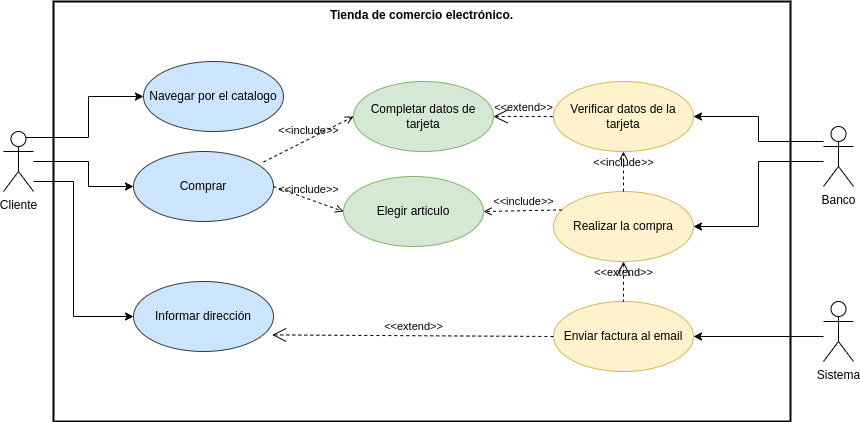

The diagram above was exported from draw.io. Its source (the exported page's mxGraphModel, read from the mxfile embedded in the PNG):
<mxGraphModel dx="1216" dy="765" grid="1" gridSize="10" guides="1" tooltips="1" connect="1" arrows="1" fold="1" page="1" pageScale="1" pageWidth="827" pageHeight="1169" background="#ffffff" math="0" shadow="0">
  <root>
    <mxCell id="0" />
    <mxCell id="1" parent="0" />
    <mxCell id="51" value="Tienda de comercio electrónico." style="shape=rect;html=1;verticalAlign=top;fontStyle=1;whiteSpace=wrap;align=center;fillColor=none;strokeWidth=2;" parent="1" vertex="1">
      <mxGeometry x="90" y="260" width="737" height="420" as="geometry" />
    </mxCell>
    <mxCell id="23" style="edgeStyle=orthogonalEdgeStyle;rounded=0;html=1;exitX=0.75;exitY=0.1;exitDx=0;exitDy=0;exitPerimeter=0;entryX=0;entryY=0.5;entryDx=0;entryDy=0;" parent="1" source="2" target="8" edge="1">
      <mxGeometry relative="1" as="geometry" />
    </mxCell>
    <mxCell id="26" style="edgeStyle=orthogonalEdgeStyle;rounded=0;html=1;entryX=0;entryY=0.5;entryDx=0;entryDy=0;" parent="1" source="2" target="24" edge="1">
      <mxGeometry relative="1" as="geometry">
        <Array as="points">
          <mxPoint x="125" y="420" />
          <mxPoint x="125" y="445" />
        </Array>
      </mxGeometry>
    </mxCell>
    <mxCell id="49" style="edgeStyle=orthogonalEdgeStyle;rounded=0;html=1;entryX=0;entryY=0.5;entryDx=0;entryDy=0;" parent="1" source="2" target="11" edge="1">
      <mxGeometry relative="1" as="geometry">
        <Array as="points">
          <mxPoint x="110" y="440" />
          <mxPoint x="110" y="575" />
        </Array>
      </mxGeometry>
    </mxCell>
    <mxCell id="2" value="Cliente" style="shape=umlActor;html=1;verticalLabelPosition=bottom;verticalAlign=top;align=center;" parent="1" vertex="1">
      <mxGeometry x="40" y="390" width="30" height="60" as="geometry" />
    </mxCell>
    <mxCell id="39" style="edgeStyle=orthogonalEdgeStyle;rounded=0;html=1;entryX=1;entryY=0.5;entryDx=0;entryDy=0;" parent="1" source="3" target="15" edge="1">
      <mxGeometry relative="1" as="geometry">
        <Array as="points">
          <mxPoint x="830" y="595" />
          <mxPoint x="830" y="595" />
        </Array>
      </mxGeometry>
    </mxCell>
    <mxCell id="3" value="Sistema" style="shape=umlActor;html=1;verticalLabelPosition=bottom;verticalAlign=top;align=center;" parent="1" vertex="1">
      <mxGeometry x="860" y="560" width="30" height="60" as="geometry" />
    </mxCell>
    <mxCell id="35" style="edgeStyle=orthogonalEdgeStyle;rounded=0;html=1;entryX=1;entryY=0.5;entryDx=0;entryDy=0;" parent="1" source="7" target="13" edge="1">
      <mxGeometry relative="1" as="geometry">
        <Array as="points">
          <mxPoint x="795" y="400" />
          <mxPoint x="795" y="375" />
        </Array>
      </mxGeometry>
    </mxCell>
    <mxCell id="50" style="edgeStyle=orthogonalEdgeStyle;rounded=0;html=1;entryX=1;entryY=0.5;entryDx=0;entryDy=0;" parent="1" source="7" target="14" edge="1">
      <mxGeometry relative="1" as="geometry">
        <Array as="points">
          <mxPoint x="795" y="420" />
          <mxPoint x="795" y="485" />
        </Array>
      </mxGeometry>
    </mxCell>
    <mxCell id="7" value="Banco" style="shape=umlActor;html=1;verticalLabelPosition=bottom;verticalAlign=top;align=center;" parent="1" vertex="1">
      <mxGeometry x="860" y="385" width="30" height="60" as="geometry" />
    </mxCell>
    <mxCell id="8" value="Navegar por el catalogo" style="ellipse;whiteSpace=wrap;html=1;fillColor=#cce5ff;strokeColor=#36393d;" parent="1" vertex="1">
      <mxGeometry x="180" y="320" width="140" height="70" as="geometry" />
    </mxCell>
    <mxCell id="9" value="Elegir articulo" style="ellipse;whiteSpace=wrap;html=1;fillColor=#d5e8d4;strokeColor=#82b366;" parent="1" vertex="1">
      <mxGeometry x="380" y="435" width="140" height="70" as="geometry" />
    </mxCell>
    <mxCell id="11" value="Informar dirección" style="ellipse;whiteSpace=wrap;html=1;fillColor=#cce5ff;strokeColor=#36393d;" parent="1" vertex="1">
      <mxGeometry x="170" y="540" width="140" height="70" as="geometry" />
    </mxCell>
    <mxCell id="12" value="Completar datos de tarjeta" style="ellipse;whiteSpace=wrap;html=1;fillColor=#d5e8d4;strokeColor=#82b366;" parent="1" vertex="1">
      <mxGeometry x="390" y="340" width="140" height="70" as="geometry" />
    </mxCell>
    <mxCell id="13" value="Verificar datos de la tarjeta" style="ellipse;whiteSpace=wrap;html=1;fillColor=#fff2cc;strokeColor=#d6b656;" parent="1" vertex="1">
      <mxGeometry x="590" y="340" width="140" height="70" as="geometry" />
    </mxCell>
    <mxCell id="14" value="Realizar la compra" style="ellipse;whiteSpace=wrap;html=1;fillColor=#fff2cc;strokeColor=#d6b656;" parent="1" vertex="1">
      <mxGeometry x="590" y="450" width="140" height="70" as="geometry" />
    </mxCell>
    <mxCell id="15" value="Enviar factura al email" style="ellipse;whiteSpace=wrap;html=1;fillColor=#fff2cc;strokeColor=#d6b656;" parent="1" vertex="1">
      <mxGeometry x="590" y="560" width="140" height="70" as="geometry" />
    </mxCell>
    <mxCell id="24" value="Comprar" style="ellipse;whiteSpace=wrap;html=1;fillColor=#cce5ff;strokeColor=#36393d;" parent="1" vertex="1">
      <mxGeometry x="170" y="410" width="140" height="70" as="geometry" />
    </mxCell>
    <mxCell id="29" value="&amp;lt;&amp;lt;include&amp;gt;&amp;gt;" style="edgeStyle=none;html=1;endArrow=open;verticalAlign=bottom;dashed=1;labelBackgroundColor=none;rounded=0;exitX=0.929;exitY=0.15;exitDx=0;exitDy=0;entryX=0;entryY=0.5;entryDx=0;entryDy=0;exitPerimeter=0;" parent="1" source="24" target="12" edge="1">
      <mxGeometry width="160" relative="1" as="geometry">
        <mxPoint x="360" y="480" as="sourcePoint" />
        <mxPoint x="520" y="480" as="targetPoint" />
      </mxGeometry>
    </mxCell>
    <mxCell id="32" value="&amp;lt;&amp;lt;extend&amp;gt;&amp;gt;" style="edgeStyle=none;html=1;startArrow=open;endArrow=none;startSize=12;verticalAlign=bottom;dashed=1;labelBackgroundColor=none;rounded=0;entryX=0;entryY=0.5;entryDx=0;entryDy=0;exitX=1;exitY=0.5;exitDx=0;exitDy=0;" parent="1" source="12" target="13" edge="1">
      <mxGeometry width="160" relative="1" as="geometry">
        <mxPoint x="820" y="650" as="sourcePoint" />
        <mxPoint x="980" y="650" as="targetPoint" />
      </mxGeometry>
    </mxCell>
    <mxCell id="36" value="&amp;lt;&amp;lt;include&amp;gt;&amp;gt;" style="edgeStyle=none;html=1;endArrow=open;verticalAlign=bottom;dashed=1;labelBackgroundColor=none;rounded=0;exitX=0.5;exitY=0;exitDx=0;exitDy=0;entryX=0.5;entryY=1;entryDx=0;entryDy=0;" parent="1" source="14" target="13" edge="1">
      <mxGeometry width="160" relative="1" as="geometry">
        <mxPoint x="820" y="650" as="sourcePoint" />
        <mxPoint x="980" y="650" as="targetPoint" />
      </mxGeometry>
    </mxCell>
    <mxCell id="44" value="&amp;lt;&amp;lt;include&amp;gt;&amp;gt;" style="edgeStyle=none;html=1;endArrow=open;verticalAlign=bottom;dashed=1;labelBackgroundColor=none;rounded=0;exitX=1;exitY=0.5;exitDx=0;exitDy=0;entryX=0;entryY=0.5;entryDx=0;entryDy=0;" parent="1" source="24" target="9" edge="1">
      <mxGeometry width="160" relative="1" as="geometry">
        <mxPoint x="470" y="650" as="sourcePoint" />
        <mxPoint x="630" y="650" as="targetPoint" />
      </mxGeometry>
    </mxCell>
    <mxCell id="45" value="&amp;lt;&amp;lt;include&amp;gt;&amp;gt;" style="edgeStyle=none;html=1;endArrow=open;verticalAlign=bottom;dashed=1;labelBackgroundColor=none;rounded=0;exitX=0.061;exitY=0.263;exitDx=0;exitDy=0;entryX=1;entryY=0.5;entryDx=0;entryDy=0;exitPerimeter=0;" parent="1" source="14" target="9" edge="1">
      <mxGeometry width="160" relative="1" as="geometry">
        <mxPoint x="470" y="650" as="sourcePoint" />
        <mxPoint x="630" y="650" as="targetPoint" />
      </mxGeometry>
    </mxCell>
    <mxCell id="48" value="&amp;lt;&amp;lt;extend&amp;gt;&amp;gt;" style="edgeStyle=none;html=1;startArrow=open;endArrow=none;startSize=12;verticalAlign=bottom;dashed=1;labelBackgroundColor=none;rounded=0;entryX=0;entryY=0.5;entryDx=0;entryDy=0;exitX=0.99;exitY=0.763;exitDx=0;exitDy=0;exitPerimeter=0;" parent="1" source="11" target="15" edge="1">
      <mxGeometry width="160" relative="1" as="geometry">
        <mxPoint x="470" y="650" as="sourcePoint" />
        <mxPoint x="630" y="650" as="targetPoint" />
      </mxGeometry>
    </mxCell>
    <mxCell id="52" value="&amp;lt;&amp;lt;extend&amp;gt;&amp;gt;" style="edgeStyle=none;html=1;startArrow=open;endArrow=none;startSize=12;verticalAlign=bottom;dashed=1;labelBackgroundColor=none;entryX=0.5;entryY=0;entryDx=0;entryDy=0;exitX=0.5;exitY=1;exitDx=0;exitDy=0;" parent="1" source="14" target="15" edge="1">
      <mxGeometry width="160" relative="1" as="geometry">
        <mxPoint x="540" y="390" as="sourcePoint" />
        <mxPoint x="700" y="390" as="targetPoint" />
      </mxGeometry>
    </mxCell>
  </root>
</mxGraphModel>